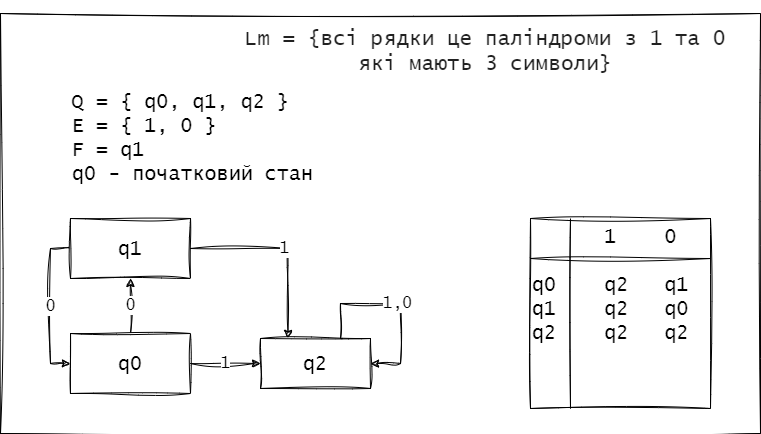

The diagram above was exported from draw.io. Its source (the exported page's mxGraphModel, read from the mxfile embedded in the PNG):
<mxGraphModel dx="1222" dy="1795" grid="1" gridSize="10" guides="1" tooltips="1" connect="1" arrows="1" fold="1" page="1" pageScale="1" pageWidth="827" pageHeight="1169" math="0" shadow="0">
  <root>
    <mxCell id="WIyWlLk6GJQsqaUBKTNV-0" />
    <mxCell id="WIyWlLk6GJQsqaUBKTNV-1" parent="WIyWlLk6GJQsqaUBKTNV-0" />
    <mxCell id="_h5sPYFqTsjSWllzm7TB-13" value="" style="rounded=0;whiteSpace=wrap;html=1;sketch=1;hachureGap=4;jiggle=2;curveFitting=1;fontFamily=Architects Daughter;fontSource=https%3A%2F%2Ffonts.googleapis.com%2Fcss%3Ffamily%3DArchitects%2BDaughter;fontSize=20;" vertex="1" parent="WIyWlLk6GJQsqaUBKTNV-1">
      <mxGeometry x="675" y="-20" width="120" height="60" as="geometry" />
    </mxCell>
    <mxCell id="-OlJkEeY-zlTbt_jxIbx-12" value="" style="rounded=0;whiteSpace=wrap;html=1;sketch=1;hachureGap=4;jiggle=2;curveFitting=1;fontFamily=Architects Daughter;fontSource=https%3A%2F%2Ffonts.googleapis.com%2Fcss%3Ffamily%3DArchitects%2BDaughter;fontSize=20;" parent="WIyWlLk6GJQsqaUBKTNV-1" vertex="1">
      <mxGeometry x="420" y="-340" width="760" height="420" as="geometry" />
    </mxCell>
    <mxCell id="-OlJkEeY-zlTbt_jxIbx-5" value="0" style="edgeStyle=orthogonalEdgeStyle;rounded=0;sketch=1;hachureGap=4;jiggle=2;curveFitting=1;orthogonalLoop=1;jettySize=auto;html=1;exitX=0.5;exitY=0;exitDx=0;exitDy=0;entryX=0.5;entryY=1;entryDx=0;entryDy=0;fontFamily=Lucida Console;fontSize=16;" parent="WIyWlLk6GJQsqaUBKTNV-1" source="-OlJkEeY-zlTbt_jxIbx-0" target="-OlJkEeY-zlTbt_jxIbx-1" edge="1">
      <mxGeometry relative="1" as="geometry" />
    </mxCell>
    <mxCell id="-OlJkEeY-zlTbt_jxIbx-6" value="1" style="edgeStyle=orthogonalEdgeStyle;rounded=0;sketch=1;hachureGap=4;jiggle=2;curveFitting=1;orthogonalLoop=1;jettySize=auto;html=1;exitX=1;exitY=0.5;exitDx=0;exitDy=0;entryX=0;entryY=0.5;entryDx=0;entryDy=0;fontFamily=Lucida Console;fontSize=16;" parent="WIyWlLk6GJQsqaUBKTNV-1" source="-OlJkEeY-zlTbt_jxIbx-0" target="-OlJkEeY-zlTbt_jxIbx-2" edge="1">
      <mxGeometry relative="1" as="geometry" />
    </mxCell>
    <mxCell id="-OlJkEeY-zlTbt_jxIbx-0" value="q0" style="rounded=0;whiteSpace=wrap;html=1;sketch=1;hachureGap=4;jiggle=2;curveFitting=1;fontFamily=Lucida Console;fontSize=20;" parent="WIyWlLk6GJQsqaUBKTNV-1" vertex="1">
      <mxGeometry x="490" y="-20" width="120" height="60" as="geometry" />
    </mxCell>
    <mxCell id="_h5sPYFqTsjSWllzm7TB-11" value="1" style="edgeStyle=orthogonalEdgeStyle;rounded=0;sketch=1;hachureGap=4;jiggle=2;curveFitting=1;orthogonalLoop=1;jettySize=auto;html=1;exitX=1;exitY=0.5;exitDx=0;exitDy=0;entryX=0.25;entryY=0;entryDx=0;entryDy=0;fontFamily=Lucida Console;fontSize=16;" edge="1" parent="WIyWlLk6GJQsqaUBKTNV-1" source="-OlJkEeY-zlTbt_jxIbx-1" target="-OlJkEeY-zlTbt_jxIbx-2">
      <mxGeometry relative="1" as="geometry" />
    </mxCell>
    <mxCell id="_h5sPYFqTsjSWllzm7TB-12" value="0" style="edgeStyle=orthogonalEdgeStyle;rounded=0;sketch=1;hachureGap=4;jiggle=2;curveFitting=1;orthogonalLoop=1;jettySize=auto;html=1;exitX=0;exitY=0.5;exitDx=0;exitDy=0;entryX=0;entryY=0.5;entryDx=0;entryDy=0;fontFamily=Lucida Console;fontSize=16;" edge="1" parent="WIyWlLk6GJQsqaUBKTNV-1" source="-OlJkEeY-zlTbt_jxIbx-1" target="-OlJkEeY-zlTbt_jxIbx-0">
      <mxGeometry relative="1" as="geometry" />
    </mxCell>
    <mxCell id="-OlJkEeY-zlTbt_jxIbx-1" value="q1" style="rounded=0;whiteSpace=wrap;html=1;sketch=1;hachureGap=4;jiggle=2;curveFitting=1;fontFamily=Lucida Console;fontSize=20;" parent="WIyWlLk6GJQsqaUBKTNV-1" vertex="1">
      <mxGeometry x="490" y="-135" width="120" height="60" as="geometry" />
    </mxCell>
    <mxCell id="-OlJkEeY-zlTbt_jxIbx-2" value="q2" style="rounded=0;whiteSpace=wrap;html=1;sketch=1;hachureGap=4;jiggle=2;curveFitting=1;fontFamily=Lucida Console;fontSize=20;" parent="WIyWlLk6GJQsqaUBKTNV-1" vertex="1">
      <mxGeometry x="680" y="-15" width="110" height="50" as="geometry" />
    </mxCell>
    <mxCell id="-OlJkEeY-zlTbt_jxIbx-13" value="Q = { q0, q1, q2 }&lt;br&gt;E = { 1, 0 }&lt;br&gt;F = q1&lt;br&gt;q0 - початковий стан" style="text;html=1;strokeColor=none;fillColor=none;align=left;verticalAlign=top;whiteSpace=wrap;rounded=0;fontSize=20;fontFamily=Lucida Console;" parent="WIyWlLk6GJQsqaUBKTNV-1" vertex="1">
      <mxGeometry x="490" y="-270" width="350" height="110" as="geometry" />
    </mxCell>
    <mxCell id="-OlJkEeY-zlTbt_jxIbx-14" value="&amp;nbsp; &amp;nbsp; &amp;nbsp; 1&amp;nbsp; &amp;nbsp; 0&lt;br&gt;&lt;br&gt;q0&amp;nbsp; &amp;nbsp; q2&amp;nbsp; &amp;nbsp;q1&lt;br&gt;q1&amp;nbsp; &amp;nbsp; q2&amp;nbsp; &amp;nbsp;q0&lt;br&gt;q2&amp;nbsp; &amp;nbsp; q2&amp;nbsp; &amp;nbsp;q2" style="shape=internalStorage;whiteSpace=wrap;html=1;backgroundOutline=1;sketch=1;hachureGap=4;jiggle=2;curveFitting=1;fontFamily=Lucida Console;fontSize=20;dx=40;dy=40;align=left;verticalAlign=top;" parent="WIyWlLk6GJQsqaUBKTNV-1" vertex="1">
      <mxGeometry x="950" y="-135" width="180" height="190" as="geometry" />
    </mxCell>
    <mxCell id="_h5sPYFqTsjSWllzm7TB-8" value="1,0" style="edgeStyle=orthogonalEdgeStyle;rounded=0;sketch=1;hachureGap=4;jiggle=2;curveFitting=1;orthogonalLoop=1;jettySize=auto;html=1;exitX=0.75;exitY=0;exitDx=0;exitDy=0;entryX=1;entryY=0.5;entryDx=0;entryDy=0;fontFamily=Lucida Console;fontSize=16;" edge="1" parent="WIyWlLk6GJQsqaUBKTNV-1" source="-OlJkEeY-zlTbt_jxIbx-2" target="-OlJkEeY-zlTbt_jxIbx-2">
      <mxGeometry relative="1" as="geometry">
        <Array as="points">
          <mxPoint x="760" y="-50" />
          <mxPoint x="820" y="-50" />
          <mxPoint x="820" y="10" />
        </Array>
      </mxGeometry>
    </mxCell>
    <mxCell id="_h5sPYFqTsjSWllzm7TB-10" value="&#10;&lt;span style=&quot;color: rgba(0, 0, 0, 0.87); font-size: 21px; font-style: normal; font-variant-ligatures: normal; font-variant-caps: normal; font-weight: 400; letter-spacing: normal; orphans: 2; text-align: left; text-indent: 0px; text-transform: none; widows: 2; word-spacing: 0px; -webkit-text-stroke-width: 0px; text-decoration-thickness: initial; text-decoration-style: initial; text-decoration-color: initial; float: none; display: inline !important;&quot;&gt;Lm = {всі рядки це паліндроми з 1 та 0 які мають 3 символи}&lt;/span&gt;&#10;&#10;" style="text;html=1;strokeColor=none;fillColor=none;align=center;verticalAlign=middle;whiteSpace=wrap;rounded=0;fontSize=21;fontFamily=Lucida Console;" vertex="1" parent="WIyWlLk6GJQsqaUBKTNV-1">
      <mxGeometry x="660" y="-320" width="490" height="60" as="geometry" />
    </mxCell>
  </root>
</mxGraphModel>